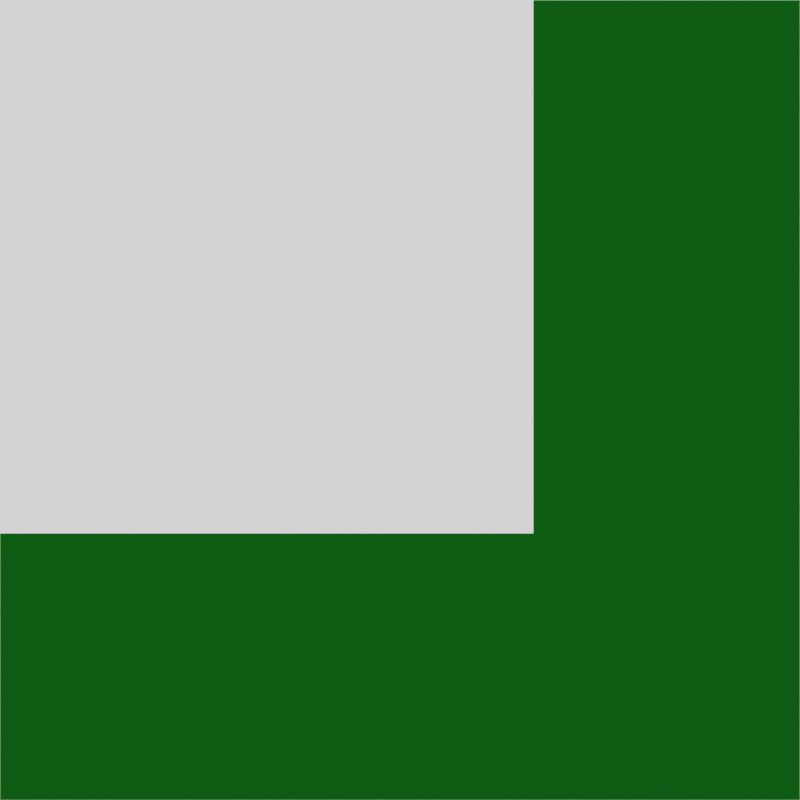 # Source: actors.blend  (saved by Blender 5.1.29; exported with 4.5.12 LTS)
import bpy
from mathutils import Matrix  # noqa: F401  (used for matrix-valued properties, if any)

bpy.ops.wm.read_factory_settings(use_empty=True)
scene = bpy.context.scene
scene.name = 'scene'

# ---- collections
col_env = bpy.data.collections.new('ENV'); scene.collection.children.link(col_env)
col_1x1 = bpy.data.collections.new('1x1'); scene.collection.children.link(col_1x1)
col_1x2 = bpy.data.collections.new('1x2'); scene.collection.children.link(col_1x2)
col_2x2 = bpy.data.collections.new('2x2'); scene.collection.children.link(col_2x2)
col_3x3 = bpy.data.collections.new('3x3'); scene.collection.children.link(col_3x3)

# ---- materials (node trees are filled in below, after node groups)
mat_black = bpy.data.materials.new('Black')
mat_material = bpy.data.materials.new('Material')
mat_materialcross = bpy.data.materials.new('MaterialCROSS')
mat_materialedgebr3x3 = bpy.data.materials.new('MaterialEDGEBR3x3')

# ---- material node trees
mat_black.use_nodes = True; mat_black.node_tree.nodes.clear()
_N = mat_black.node_tree.nodes; _L = mat_black.node_tree.links
mat_material.use_nodes = True; mat_material.node_tree.nodes.clear()
_N = mat_material.node_tree.nodes; _L = mat_material.node_tree.links
n0 = _N.new('ShaderNodeBsdfPrincipled'); n0.name = 'Principled BSDF'; n0.location = (-200, 100)
n0.inputs[0].default_value = (0.1364, 0.09072, 0.06015, 1.0)
n1 = _N.new('ShaderNodeOutputMaterial'); n1.name = 'Material Output'; n1.location = (200, 100)
_L.new(n0.outputs[0], n1.inputs[0])
n1.is_active_output = True
mat_materialcross.use_nodes = True; mat_materialcross.node_tree.nodes.clear()
_N = mat_materialcross.node_tree.nodes; _L = mat_materialcross.node_tree.links
n0 = _N.new('ShaderNodeBsdfPrincipled'); n0.name = 'Principled BSDF'; n0.location = (-200, 100)
n0.inputs[0].default_value = (0.1364, 0.01789, 0.0237, 1.0)
n1 = _N.new('ShaderNodeOutputMaterial'); n1.name = 'Material Output'; n1.location = (200, 100)
_L.new(n0.outputs[0], n1.inputs[0])
n1.is_active_output = True
mat_materialedgebr3x3.use_nodes = True; mat_materialedgebr3x3.node_tree.nodes.clear()
_N = mat_materialedgebr3x3.node_tree.nodes; _L = mat_materialedgebr3x3.node_tree.links
n0 = _N.new('ShaderNodeBsdfPrincipled'); n0.name = 'Principled BSDF'; n0.location = (-200, 100)
n0.inputs[0].default_value = (0.001096, 0.1364, 0.0007384, 1.0)
n1 = _N.new('ShaderNodeOutputMaterial'); n1.name = 'Material Output'; n1.location = (200, 100)
_L.new(n0.outputs[0], n1.inputs[0])
n1.is_active_output = True

# ---- world
world_world = bpy.data.worlds.new('World'); scene.world = world_world
world_world.use_nodes = True; world_world.node_tree.nodes.clear()
_N = world_world.node_tree.nodes; _L = world_world.node_tree.links
n0 = _N.new('ShaderNodeBackground'); n0.name = 'Background'; n0.location = (-200, 100)
n0.inputs[0].default_value = (0.2842, 0.2842, 0.2842, 1.0)
n0.inputs[1].default_value = 3.0
n1 = _N.new('ShaderNodeOutputWorld'); n1.name = 'World Output'; n1.location = (200, 100)
_L.new(n0.outputs[0], n1.inputs[0])
n1.is_active_output = True

# ---- cameras
cam_camera = bpy.data.cameras.new('Camera')
cam_camera.type = 'ORTHO'
cam_camera.clip_end = 100.0

# ---- meshes
me_meshstone1x1 = bpy.data.meshes.new('meshSTONE1x1')
me_meshstone1x1.from_pydata([(-1.0, -1.0, -1.0), (-1.0, -1.0, 1.0), (-1.0, 1.0, -1.0), (-1.0, 1.0, 1.0), (1.0, -1.0, -1.0), (1.0, -1.0, 1.0), (1.0, 1.0, -1.0), (1.0, 1.0, 1.0)], [], [(0, 1, 3, 2), (2, 3, 7, 6), (6, 7, 5, 4), (4, 5, 1, 0), (2, 6, 4, 0), (7, 3, 1, 5)])
_uv = me_meshstone1x1.uv_layers.new(name='UVMap')
_uv.uv.foreach_set('vector', [0.375, 0.0, 0.625, 0.0, 0.625, 0.25, 0.375, 0.25, 0.375, 0.25, 0.625, 0.25, 0.625, 0.5, 0.375, 0.5, 0.375, 0.5, 0.625, 0.5, 0.625, 0.75, 0.375, 0.75, 0.375, 0.75, 0.625, 0.75, 0.625, 1.0, 0.375, 1.0, 0.125, 0.5, 0.375, 0.5, 0.375, 0.75, 0.125, 0.75, 0.625, 0.5, 0.875, 0.5, 0.875, 0.75, 0.625, 0.75])
me_meshstone1x1.materials.append(mat_material)
me_meshstone1x1.update()
me_meshstone1x2 = bpy.data.meshes.new('meshSTONE1x2')
me_meshstone1x2.from_pydata([(-2.0, -2.0, -2.0), (-2.0, -2.0, 2.0), (-2.0, 2.0, -2.0), (-2.0, 2.0, 2.0), (2.0, -2.0, -2.0), (2.0, -2.0, 2.0), (2.0, 2.0, -2.0), (2.0, 2.0, 2.0)], [], [(0, 1, 3, 2), (2, 3, 7, 6), (6, 7, 5, 4), (4, 5, 1, 0), (2, 6, 4, 0), (7, 3, 1, 5)])
_uv = me_meshstone1x2.uv_layers.new(name='UVMap')
_uv.uv.foreach_set('vector', [0.375, 0.0, 0.625, 0.0, 0.625, 0.25, 0.375, 0.25, 0.375, 0.25, 0.625, 0.25, 0.625, 0.5, 0.375, 0.5, 0.375, 0.5, 0.625, 0.5, 0.625, 0.75, 0.375, 0.75, 0.375, 0.75, 0.625, 0.75, 0.625, 1.0, 0.375, 1.0, 0.125, 0.5, 0.375, 0.5, 0.375, 0.75, 0.125, 0.75, 0.625, 0.5, 0.875, 0.5, 0.875, 0.75, 0.625, 0.75])
me_meshstone1x2.materials.append(mat_material)
me_meshstone1x2.update()
me_meshstone2x2 = bpy.data.meshes.new('meshSTONE2x2')
me_meshstone2x2.from_pydata([(-2.0, -2.0, -2.0), (-2.0, -2.0, 2.0), (-2.0, 2.0, -2.0), (-2.0, 2.0, 2.0), (2.0, -2.0, -2.0), (2.0, -2.0, 2.0), (2.0, 2.0, -2.0), (2.0, 2.0, 2.0)], [], [(0, 1, 3, 2), (2, 3, 7, 6), (6, 7, 5, 4), (4, 5, 1, 0), (2, 6, 4, 0), (7, 3, 1, 5)])
_uv = me_meshstone2x2.uv_layers.new(name='UVMap')
_uv.uv.foreach_set('vector', [0.375, 0.0, 0.625, 0.0, 0.625, 0.25, 0.375, 0.25, 0.375, 0.25, 0.625, 0.25, 0.625, 0.5, 0.375, 0.5, 0.375, 0.5, 0.625, 0.5, 0.625, 0.75, 0.375, 0.75, 0.375, 0.75, 0.625, 0.75, 0.625, 1.0, 0.375, 1.0, 0.125, 0.5, 0.375, 0.5, 0.375, 0.75, 0.125, 0.75, 0.625, 0.5, 0.875, 0.5, 0.875, 0.75, 0.625, 0.75])
me_meshstone2x2.materials.append(mat_material)
me_meshstone2x2.update()
me_meshcross = bpy.data.meshes.new('meshCROSS')
me_meshcross.from_pydata([(-1.0, -2.0, -1.0), (-1.0, -2.0, 1.0), (-1.0, 0.0, -1.0), (-1.0, 0.0, 1.0), (1.0, -2.0, -1.0), (1.0, -2.0, 1.0), (1.0, 0.0, -1.0), (1.0, 0.0, 1.0), (-1.0, -2.0, 3.0), (-1.0, 0.0, 3.0), (1.0, 0.0, 3.0), (1.0, -2.0, 3.0), (3.0, 0.0, 1.0), (3.0, 0.0, -1.0), (3.0, -2.0, -1.0), (3.0, -2.0, 1.0), (-3.0, 0.0, -1.0), (-3.0, -2.0, -1.0), (-3.0, -2.0, 1.0), (-3.0, 0.0, 1.0), (-1.0, 0.0, -3.0), (-1.0, -2.0, -3.0), (1.0, 0.0, -3.0), (1.0, -2.0, -3.0)], [], [(3, 2, 16, 19), (2, 3, 7, 6), (5, 4, 14, 15), (4, 5, 1, 0), (6, 4, 23, 22), (7, 3, 9, 10), (10, 9, 8, 11), (5, 7, 10, 11), (3, 1, 8, 9), (1, 5, 11, 8), (13, 12, 15, 14), (4, 6, 13, 14), (7, 5, 15, 12), (6, 7, 12, 13), (17, 18, 19, 16), (0, 1, 18, 17), (1, 3, 19, 18), (2, 0, 17, 16), (20, 22, 23, 21), (4, 0, 21, 23), (2, 6, 22, 20), (0, 2, 20, 21)])
_uv = me_meshcross.uv_layers.new(name='UVMap')
_uv.uv.foreach_set('vector', [0.625, 0.25, 0.375, 0.25, 0.375, 0.25, 0.625, 0.25, 0.375, 0.25, 0.625, 0.25, 0.625, 0.5, 0.375, 0.5, 0.625, 0.75, 0.375, 0.75, 0.375, 0.75, 0.625, 0.75, 0.375, 0.75, 0.625, 0.75, 0.625, 1.0, 0.375, 1.0, 0.375, 0.5, 0.375, 0.75, 0.375, 0.75, 0.375, 0.5, 0.625, 0.5, 0.625, 0.25, 0.625, 0.25, 0.625, 0.5, 0.625, 0.5, 0.875, 0.5, 0.875, 0.75, 0.625, 0.75, 0.625, 0.75, 0.625, 0.5, 0.625, 0.5, 0.625, 0.75, 0.625, 0.25, 0.625, 0.0, 0.625, 0.0, 0.625, 0.25, 0.625, 1.0, 0.625, 0.75, 0.625, 0.75, 0.625, 1.0, 0.375, 0.5, 0.625, 0.5, 0.625, 0.75, 0.375, 0.75, 0.375, 0.75, 0.375, 0.5, 0.375, 0.5, 0.375, 0.75, 0.625, 0.5, 0.625, 0.75, 0.625, 0.75, 0.625, 0.5, 0.375, 0.5, 0.625, 0.5, 0.625, 0.5, 0.375, 0.5, 0.375, 0.0, 0.625, 0.0, 0.625, 0.25, 0.375, 0.25, 0.375, 1.0, 0.625, 1.0, 0.625, 1.0, 0.375, 1.0, 0.625, 0.0, 0.625, 0.25, 0.625, 0.25, 0.625, 0.0, 0.125, 0.5, 0.125, 0.75, 0.125, 0.75, 0.125, 0.5, 0.125, 0.5, 0.375, 0.5, 0.375, 0.75, 0.125, 0.75, 0.375, 0.75, 0.375, 1.0, 0.375, 1.0, 0.375, 0.75, 0.375, 0.25, 0.375, 0.5, 0.375, 0.5, 0.375, 0.25, 0.125, 0.75, 0.125, 0.5, 0.125, 0.5, 0.125, 0.75])
me_meshcross.materials.append(mat_materialcross)
me_meshcross.update()
me_meshedgebr3x3 = bpy.data.meshes.new('meshEDGEBR3x3')
me_meshedgebr3x3.from_pydata([(-1.0, -2.0, -3.0), (-1.0, -2.0, -1.0), (-1.0, 0.0, -3.0), (-1.0, 0.0, -1.0), (1.0, -2.0, -3.0), (1.0, -2.0, -1.0), (1.0, 0.0, -3.0), (1.0, 0.0, -1.0), (3.0, 0.0, 3.0), (1.0, 0.0, 3.0), (1.0, -2.0, 3.0), (3.0, -2.0, 3.0), (3.0, 0.0, -1.0), (3.0, 0.0, -3.0), (3.0, -2.0, -3.0), (3.0, -2.0, -1.0), (-3.0, 0.0, -3.0), (-3.0, -2.0, -3.0), (-3.0, -2.0, -1.0), (-3.0, 0.0, -1.0), (3.0, -2.0, 1.0), (3.0, 0.0, 1.0), (1.0, -2.0, 1.0), (1.0, 0.0, 1.0)], [], [(3, 2, 16, 19), (2, 3, 7, 6), (5, 4, 14, 15), (4, 5, 1, 0), (1, 5, 7, 3), (9, 10, 11, 8), (23, 22, 10, 9), (5, 15, 20, 22), (22, 20, 11, 10), (21, 23, 9, 8), (13, 12, 15, 14), (4, 6, 13, 14), (7, 5, 22, 23), (6, 7, 12, 13), (17, 18, 19, 16), (0, 1, 18, 17), (1, 3, 19, 18), (2, 0, 17, 16), (15, 12, 21, 20), (2, 6, 4, 0), (20, 21, 8, 11), (12, 7, 23, 21)])
_uv = me_meshedgebr3x3.uv_layers.new(name='UVMap')
_uv.uv.foreach_set('vector', [0.625, 0.25, 0.375, 0.25, 0.375, 0.25, 0.625, 0.25, 0.375, 0.25, 0.625, 0.25, 0.625, 0.5, 0.375, 0.5, 0.625, 0.75, 0.375, 0.75, 0.375, 0.75, 0.625, 0.75, 0.375, 0.75, 0.625, 0.75, 0.625, 1.0, 0.375, 1.0, 0.625, 1.0, 0.625, 0.75, 0.625, 0.5, 0.625, 0.25, 0.625, 0.5, 0.625, 0.75, 0.625, 0.75, 0.625, 0.5, 0.625, 0.5, 0.625, 0.75, 0.625, 0.75, 0.625, 0.5, 0.625, 0.75, 0.625, 0.75, 0.625, 0.75, 0.625, 0.75, 0.625, 0.75, 0.625, 0.75, 0.625, 0.75, 0.625, 0.75, 0.625, 0.5, 0.625, 0.5, 0.625, 0.5, 0.625, 0.5, 0.375, 0.5, 0.625, 0.5, 0.625, 0.75, 0.375, 0.75, 0.375, 0.75, 0.375, 0.5, 0.375, 0.5, 0.375, 0.75, 0.625, 0.5, 0.625, 0.75, 0.625, 0.75, 0.625, 0.5, 0.375, 0.5, 0.625, 0.5, 0.625, 0.5, 0.375, 0.5, 0.375, 0.0, 0.625, 0.0, 0.625, 0.25, 0.375, 0.25, 0.375, 1.0, 0.625, 1.0, 0.625, 1.0, 0.375, 1.0, 0.625, 0.0, 0.625, 0.25, 0.625, 0.25, 0.625, 0.0, 0.125, 0.5, 0.125, 0.75, 0.125, 0.75, 0.125, 0.5, 0.625, 0.75, 0.625, 0.5, 0.625, 0.5, 0.625, 0.75, 0.375, 0.25, 0.375, 0.5, 0.375, 0.75, 0.375, 1.0, 0.625, 0.75, 0.625, 0.5, 0.625, 0.5, 0.625, 0.75, 0.625, 0.5, 0.625, 0.5, 0.625, 0.5, 0.625, 0.5])
me_meshedgebr3x3.materials.append(mat_materialedgebr3x3)
me_meshedgebr3x3.update()

# ---- objects
ob_tileselector = bpy.data.objects.new('TileSelector', None)
ob_camera = bpy.data.objects.new('Camera', cam_camera)
ob_stone1x1 = bpy.data.objects.new('STONE1x1', None)
ob_gpencilstone1x1 = bpy.data.objects.new('GPencilSTONE1x1', None)
ob_meshstone1x1 = bpy.data.objects.new('meshSTONE1x1', me_meshstone1x1)
ob_stone1x2 = bpy.data.objects.new('STONE1x2', None)
ob_gpencilstone1x2 = bpy.data.objects.new('GPencilSTONE1x2', None)
ob_meshstone1x2 = bpy.data.objects.new('meshSTONE1x2', me_meshstone1x2)
ob_stone2x2 = bpy.data.objects.new('STONE2x2', None)
ob_gpencilstone2x2 = bpy.data.objects.new('GPencilSTONE2x2', None)
ob_meshstone2x2 = bpy.data.objects.new('meshSTONE2x2', me_meshstone2x2)
ob_cross = bpy.data.objects.new('CROSS', None)
ob_gpencilcross = bpy.data.objects.new('GPencilCROSS', None)
ob_meshcross = bpy.data.objects.new('meshCROSS', me_meshcross)
ob_edgebr3x3 = bpy.data.objects.new('EDGEBR3x3', None)
ob_gpenciledgebr3x3 = bpy.data.objects.new('GPencilEDGEBR3x3', None)
ob_meshedgebr3x3 = bpy.data.objects.new('meshEDGEBR3x3', me_meshedgebr3x3)

# ---- transforms, parenting, visibility, modifiers, constraints
ob_tileselector.location = (8.0, 1.0, -18.0)
ob_tileselector.empty_display_size = 3.0
ob_camera.parent = ob_tileselector
ob_camera.location = (0.0, -4.0, 0.0)
ob_camera.rotation_euler = (1.571, -0.0, 0.0)
ob_camera.lock_rotations_4d = False
ob_camera.empty_display_type = 'ARROWS'
ob_camera.color = (0.0, 0.0, 0.0, 0.0)
ob_camera.display_type = 'WIRE'
ob_camera.lineart.crease_threshold = 0.0
ob_stone1x1.location = (0.0, 0.0, 0.0)
ob_stone1x1.empty_display_type = 'CUBE'
ob_gpencilstone1x1.parent = ob_stone1x1
ob_gpencilstone1x1.location = (0.0, -1.1, 0.0)
ob_gpencilstone1x1.empty_image_offset = (0.0, 0.0)
ob_gpencilstone1x1.use_grease_pencil_lights = True
ob_meshstone1x1.parent = ob_stone1x1
ob_meshstone1x1.location = (0.0, 0.0, 0.0)
ob_stone1x2.location = (0.0, 1.0, -5.0)
ob_stone1x2.empty_display_type = 'CUBE'
ob_stone1x2.empty_display_size = 2.0
ob_gpencilstone1x2.parent = ob_stone1x2
ob_gpencilstone1x2.location = (0.0, -2.138, 0.0)
ob_gpencilstone1x2.scale = (0.4631, 1.0, 1.0)
ob_gpencilstone1x2.empty_image_offset = (0.0, 0.0)
ob_gpencilstone1x2.use_grease_pencil_lights = True
ob_meshstone1x2.parent = ob_stone1x2
ob_meshstone1x2.location = (0.0, 0.0, 0.0)
ob_meshstone1x2.scale = (0.5, 1.0, 1.0)
ob_stone2x2.location = (0.0, 1.0, -11.0)
ob_stone2x2.empty_display_type = 'CUBE'
ob_stone2x2.empty_display_size = 2.0
ob_gpencilstone2x2.parent = ob_stone2x2
ob_gpencilstone2x2.location = (0.0, -2.138, 0.0)
ob_gpencilstone2x2.empty_image_offset = (0.0, 0.0)
ob_gpencilstone2x2.use_grease_pencil_lights = True
ob_meshstone2x2.parent = ob_stone2x2
ob_meshstone2x2.location = (0.0, 0.0, 0.0)
ob_cross.location = (0.0, 1.0, -18.0)
ob_cross.empty_display_type = 'CUBE'
ob_cross.empty_display_size = 3.0
ob_gpencilcross.parent = ob_cross
ob_gpencilcross.location = (0.0, -2.138, 0.0)
ob_gpencilcross.empty_image_offset = (0.0, 0.0)
ob_gpencilcross.use_grease_pencil_lights = True
ob_meshcross.parent = ob_cross
ob_meshcross.location = (0.0, 0.0, 0.0)
ob_edgebr3x3.location = (8.0, 1.0, -18.0)
ob_edgebr3x3.empty_display_type = 'CUBE'
ob_edgebr3x3.empty_display_size = 3.0
ob_gpenciledgebr3x3.parent = ob_edgebr3x3
ob_gpenciledgebr3x3.location = (0.0, -2.138, 0.0)
ob_gpenciledgebr3x3.empty_image_offset = (0.0, 0.0)
ob_gpenciledgebr3x3.use_grease_pencil_lights = True
ob_meshedgebr3x3.parent = ob_edgebr3x3
ob_meshedgebr3x3.location = (0.0, 0.0, 0.0)

# ---- collection membership
col_env.objects.link(ob_tileselector)
col_env.objects.link(ob_camera)
col_1x1.objects.link(ob_stone1x1)
col_1x1.objects.link(ob_gpencilstone1x1)
col_1x1.objects.link(ob_meshstone1x1)
col_1x2.objects.link(ob_stone1x2)
col_1x2.objects.link(ob_gpencilstone1x2)
col_1x2.objects.link(ob_meshstone1x2)
col_2x2.objects.link(ob_stone2x2)
col_2x2.objects.link(ob_gpencilstone2x2)
col_2x2.objects.link(ob_meshstone2x2)
col_3x3.objects.link(ob_cross)
col_3x3.objects.link(ob_gpencilcross)
col_3x3.objects.link(ob_meshcross)
col_3x3.objects.link(ob_edgebr3x3)
col_3x3.objects.link(ob_gpenciledgebr3x3)
col_3x3.objects.link(ob_meshedgebr3x3)

# ---- scene / render settings (as saved in the file)
scene.camera = ob_camera
scene.frame_start = 1; scene.frame_end = 12; scene.frame_set(1)
scene.render.engine = 'CYCLES'
scene.render.resolution_x = 64
scene.render.resolution_y = 64
scene.render.fps = 12
scene.render.film_transparent = True
scene.render.use_sequencer = False
scene.render.bake_bias = 0.0
scene.render.bake_samples = 0
scene.cycles.denoising_use_gpu = True
scene.cycles.samples = 16
scene.cycles.sampling_pattern = 'TABULATED_SOBOL'
scene.cycles.use_light_tree = False
scene.cycles.ao_bounces = 3
scene.cycles.ao_bounces_render = 10
scene.eevee.ray_tracing_options.trace_max_roughness = 0.0
scene.view_settings.look = 'AgX - High Contrast'
bpy.context.view_layer.update()
